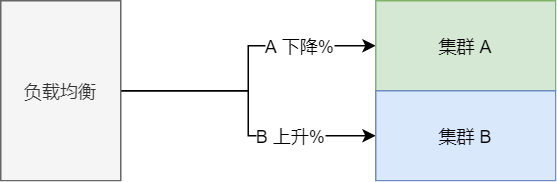

The diagram above was exported from draw.io. Its source (the exported page's mxGraphModel, read from the mxfile embedded in the PNG):
<mxGraphModel dx="475" dy="296" grid="1" gridSize="10" guides="1" tooltips="1" connect="1" arrows="1" fold="1" page="1" pageScale="1" pageWidth="827" pageHeight="1169" math="0" shadow="0">
  <root>
    <mxCell id="0" />
    <mxCell id="1" parent="0" />
    <mxCell id="2tk4tl1jaoi7azRXdOB4-46" style="edgeStyle=orthogonalEdgeStyle;rounded=0;orthogonalLoop=1;jettySize=auto;html=1;entryX=0;entryY=0.5;entryDx=0;entryDy=0;" parent="1" source="2tk4tl1jaoi7azRXdOB4-42" target="2tk4tl1jaoi7azRXdOB4-43" edge="1">
      <mxGeometry relative="1" as="geometry" />
    </mxCell>
    <mxCell id="2tk4tl1jaoi7azRXdOB4-47" value="A 下降%" style="edgeLabel;html=1;align=center;verticalAlign=middle;resizable=0;points=[];" parent="2tk4tl1jaoi7azRXdOB4-46" vertex="1" connectable="0">
      <mxGeometry x="0.4373" relative="1" as="geometry">
        <mxPoint x="5" as="offset" />
      </mxGeometry>
    </mxCell>
    <mxCell id="2tk4tl1jaoi7azRXdOB4-49" style="edgeStyle=orthogonalEdgeStyle;rounded=0;orthogonalLoop=1;jettySize=auto;html=1;entryX=0;entryY=0.5;entryDx=0;entryDy=0;" parent="1" source="2tk4tl1jaoi7azRXdOB4-42" target="2tk4tl1jaoi7azRXdOB4-44" edge="1">
      <mxGeometry relative="1" as="geometry" />
    </mxCell>
    <mxCell id="2tk4tl1jaoi7azRXdOB4-51" value="B 上升%" style="edgeLabel;html=1;align=center;verticalAlign=middle;resizable=0;points=[];" parent="2tk4tl1jaoi7azRXdOB4-49" vertex="1" connectable="0">
      <mxGeometry x="0.424" y="-4" relative="1" as="geometry">
        <mxPoint y="-4" as="offset" />
      </mxGeometry>
    </mxCell>
    <mxCell id="2tk4tl1jaoi7azRXdOB4-42" value="负载均衡" style="whiteSpace=wrap;html=1;fillColor=#f5f5f5;strokeColor=#666666;fontColor=#333333;" parent="1" vertex="1">
      <mxGeometry x="120" y="160" width="80" height="120" as="geometry" />
    </mxCell>
    <mxCell id="2tk4tl1jaoi7azRXdOB4-43" value="集群 A" style="whiteSpace=wrap;html=1;fillColor=#d5e8d4;strokeColor=#82b366;" parent="1" vertex="1">
      <mxGeometry x="370" y="160" width="120" height="60" as="geometry" />
    </mxCell>
    <mxCell id="2tk4tl1jaoi7azRXdOB4-44" value="集群 B" style="whiteSpace=wrap;html=1;fillColor=#dae8fc;strokeColor=#6c8ebf;" parent="1" vertex="1">
      <mxGeometry x="370" y="220" width="120" height="60" as="geometry" />
    </mxCell>
  </root>
</mxGraphModel>